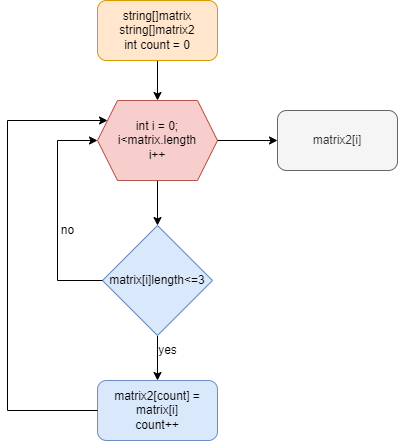

The diagram above was exported from draw.io. Its source (the exported page's mxGraphModel, read from the mxfile embedded in the PNG):
<mxGraphModel dx="1209" dy="660" grid="1" gridSize="10" guides="1" tooltips="1" connect="1" arrows="1" fold="1" page="1" pageScale="1" pageWidth="827" pageHeight="1169" math="0" shadow="0">
  <root>
    <mxCell id="WIyWlLk6GJQsqaUBKTNV-0" />
    <mxCell id="WIyWlLk6GJQsqaUBKTNV-1" parent="WIyWlLk6GJQsqaUBKTNV-0" />
    <mxCell id="cwNR6Tu9t_Fgd9nU-VHv-1" style="edgeStyle=orthogonalEdgeStyle;rounded=0;orthogonalLoop=1;jettySize=auto;html=1;" parent="WIyWlLk6GJQsqaUBKTNV-1" source="cwNR6Tu9t_Fgd9nU-VHv-0" edge="1">
      <mxGeometry relative="1" as="geometry">
        <mxPoint x="360" y="180" as="targetPoint" />
      </mxGeometry>
    </mxCell>
    <mxCell id="cwNR6Tu9t_Fgd9nU-VHv-0" value="string[]matrix&lt;br&gt;string[]matrix2&lt;br&gt;int count = 0" style="rounded=1;whiteSpace=wrap;html=1;fillColor=#ffe6cc;strokeColor=#d79b00;" parent="WIyWlLk6GJQsqaUBKTNV-1" vertex="1">
      <mxGeometry x="300" y="80" width="120" height="60" as="geometry" />
    </mxCell>
    <mxCell id="cwNR6Tu9t_Fgd9nU-VHv-3" style="edgeStyle=orthogonalEdgeStyle;rounded=0;orthogonalLoop=1;jettySize=auto;html=1;entryX=0.5;entryY=0;entryDx=0;entryDy=0;" parent="WIyWlLk6GJQsqaUBKTNV-1" source="cwNR6Tu9t_Fgd9nU-VHv-2" target="cwNR6Tu9t_Fgd9nU-VHv-4" edge="1">
      <mxGeometry relative="1" as="geometry">
        <mxPoint x="360" y="300" as="targetPoint" />
      </mxGeometry>
    </mxCell>
    <mxCell id="cwNR6Tu9t_Fgd9nU-VHv-2" value="int i = 0; i&amp;lt;matrix.length&lt;br&gt;i++" style="shape=hexagon;perimeter=hexagonPerimeter2;whiteSpace=wrap;html=1;fixedSize=1;fillColor=#f8cecc;strokeColor=#b85450;" parent="WIyWlLk6GJQsqaUBKTNV-1" vertex="1">
      <mxGeometry x="300" y="180" width="120" height="80" as="geometry" />
    </mxCell>
    <mxCell id="cwNR6Tu9t_Fgd9nU-VHv-5" style="edgeStyle=orthogonalEdgeStyle;rounded=0;orthogonalLoop=1;jettySize=auto;html=1;" parent="WIyWlLk6GJQsqaUBKTNV-1" source="cwNR6Tu9t_Fgd9nU-VHv-4" edge="1">
      <mxGeometry relative="1" as="geometry">
        <mxPoint x="360" y="460" as="targetPoint" />
      </mxGeometry>
    </mxCell>
    <mxCell id="cwNR6Tu9t_Fgd9nU-VHv-4" value="matrix[i]length&amp;lt;=3" style="rhombus;whiteSpace=wrap;html=1;fillColor=#dae8fc;strokeColor=#6c8ebf;" parent="WIyWlLk6GJQsqaUBKTNV-1" vertex="1">
      <mxGeometry x="305" y="305" width="110" height="110" as="geometry" />
    </mxCell>
    <mxCell id="cwNR6Tu9t_Fgd9nU-VHv-6" value="yes" style="text;html=1;align=center;verticalAlign=middle;resizable=0;points=[];autosize=1;strokeColor=none;fillColor=none;" parent="WIyWlLk6GJQsqaUBKTNV-1" vertex="1">
      <mxGeometry x="350" y="415" width="40" height="30" as="geometry" />
    </mxCell>
    <mxCell id="cwNR6Tu9t_Fgd9nU-VHv-7" value="matrix2[count] = matrix[i]&lt;br&gt;count++" style="rounded=1;whiteSpace=wrap;html=1;fillColor=#dae8fc;strokeColor=#6c8ebf;" parent="WIyWlLk6GJQsqaUBKTNV-1" vertex="1">
      <mxGeometry x="300" y="460" width="120" height="60" as="geometry" />
    </mxCell>
    <mxCell id="cwNR6Tu9t_Fgd9nU-VHv-9" value="" style="endArrow=none;html=1;rounded=0;exitX=0;exitY=0.5;exitDx=0;exitDy=0;" parent="WIyWlLk6GJQsqaUBKTNV-1" source="cwNR6Tu9t_Fgd9nU-VHv-4" edge="1">
      <mxGeometry width="50" height="50" relative="1" as="geometry">
        <mxPoint x="390" y="340" as="sourcePoint" />
        <mxPoint x="260" y="360" as="targetPoint" />
      </mxGeometry>
    </mxCell>
    <mxCell id="cwNR6Tu9t_Fgd9nU-VHv-10" value="" style="endArrow=none;html=1;rounded=0;" parent="WIyWlLk6GJQsqaUBKTNV-1" edge="1">
      <mxGeometry width="50" height="50" relative="1" as="geometry">
        <mxPoint x="260" y="360" as="sourcePoint" />
        <mxPoint x="260" y="220" as="targetPoint" />
      </mxGeometry>
    </mxCell>
    <mxCell id="cwNR6Tu9t_Fgd9nU-VHv-11" value="" style="endArrow=classic;html=1;rounded=0;entryX=0;entryY=0.5;entryDx=0;entryDy=0;" parent="WIyWlLk6GJQsqaUBKTNV-1" target="cwNR6Tu9t_Fgd9nU-VHv-2" edge="1">
      <mxGeometry width="50" height="50" relative="1" as="geometry">
        <mxPoint x="260" y="220" as="sourcePoint" />
        <mxPoint x="440" y="290" as="targetPoint" />
      </mxGeometry>
    </mxCell>
    <mxCell id="cwNR6Tu9t_Fgd9nU-VHv-12" value="no" style="text;html=1;align=center;verticalAlign=middle;resizable=0;points=[];autosize=1;strokeColor=none;fillColor=none;" parent="WIyWlLk6GJQsqaUBKTNV-1" vertex="1">
      <mxGeometry x="250" y="295" width="40" height="30" as="geometry" />
    </mxCell>
    <mxCell id="cwNR6Tu9t_Fgd9nU-VHv-14" value="" style="endArrow=none;html=1;rounded=0;exitX=0;exitY=0.5;exitDx=0;exitDy=0;" parent="WIyWlLk6GJQsqaUBKTNV-1" source="cwNR6Tu9t_Fgd9nU-VHv-7" edge="1">
      <mxGeometry width="50" height="50" relative="1" as="geometry">
        <mxPoint x="390" y="340" as="sourcePoint" />
        <mxPoint x="210" y="490" as="targetPoint" />
      </mxGeometry>
    </mxCell>
    <mxCell id="cwNR6Tu9t_Fgd9nU-VHv-15" value="" style="endArrow=none;html=1;rounded=0;" parent="WIyWlLk6GJQsqaUBKTNV-1" edge="1">
      <mxGeometry width="50" height="50" relative="1" as="geometry">
        <mxPoint x="210" y="490" as="sourcePoint" />
        <mxPoint x="210" y="200" as="targetPoint" />
      </mxGeometry>
    </mxCell>
    <mxCell id="cwNR6Tu9t_Fgd9nU-VHv-16" value="" style="endArrow=classic;html=1;rounded=0;" parent="WIyWlLk6GJQsqaUBKTNV-1" edge="1">
      <mxGeometry width="50" height="50" relative="1" as="geometry">
        <mxPoint x="210" y="200" as="sourcePoint" />
        <mxPoint x="310" y="200" as="targetPoint" />
      </mxGeometry>
    </mxCell>
    <mxCell id="cwNR6Tu9t_Fgd9nU-VHv-17" value="" style="endArrow=classic;html=1;rounded=0;exitX=1;exitY=0.5;exitDx=0;exitDy=0;" parent="WIyWlLk6GJQsqaUBKTNV-1" source="cwNR6Tu9t_Fgd9nU-VHv-2" target="cwNR6Tu9t_Fgd9nU-VHv-18" edge="1">
      <mxGeometry width="50" height="50" relative="1" as="geometry">
        <mxPoint x="390" y="340" as="sourcePoint" />
        <mxPoint x="480" y="220" as="targetPoint" />
      </mxGeometry>
    </mxCell>
    <mxCell id="cwNR6Tu9t_Fgd9nU-VHv-18" value="matrix2[i]" style="rounded=1;whiteSpace=wrap;html=1;fillColor=#f5f5f5;fontColor=#333333;strokeColor=#666666;" parent="WIyWlLk6GJQsqaUBKTNV-1" vertex="1">
      <mxGeometry x="480" y="190" width="120" height="60" as="geometry" />
    </mxCell>
  </root>
</mxGraphModel>